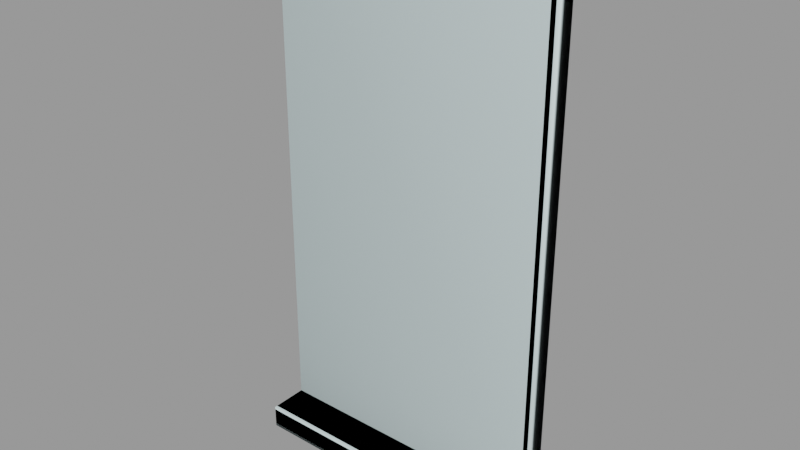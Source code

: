 # Source: window001.blend  (saved by Blender 2.92.15; exported with 4.5.12 LTS)
import bpy
from mathutils import Matrix  # noqa: F401  (used for matrix-valued properties, if any)

bpy.ops.wm.read_factory_settings(use_empty=True)
scene = bpy.context.scene
scene.name = 'window001.qc'

# ---- collections
col_window001 = bpy.data.collections.new('window001'); scene.collection.children.link(col_window001)

# ---- materials (node trees are filled in below, after node groups)
mat_window001 = bpy.data.materials.new('window001')
mat_window001.use_transparent_shadow = False
mat_window001.diffuse_color = (0.4804, 0.8383, 0.5691, 1.0)
mat_phy = bpy.data.materials.new('  phy')
mat_phy.use_transparent_shadow = False
mat_phy.diffuse_color = (0.7219, 0.8796, 0.8941, 1.0)

# ---- material node trees

# ---- meshes
me_window001_reference = bpy.data.meshes.new('window001_reference')
me_window001_reference.from_pydata([(27.0, -4.5, -46.5), (27.0, -6.0, 52.5), (27.0, -6.0, -46.5), (27.0, -4.5, 52.5), (27.0, -12.97, -46.5), (27.0, -13.34, -46.66), (27.0, -13.5, -47.03), (27.0, -13.5, -50.47), (27.0, -13.34, -50.84), (27.0, -12.97, -51.0), (27.0, -4.5, -51.0), (6.75, 0.0, 0.75), (6.0, 0.0, 0.0), (6.0, 1e-06, -21.0), (-6.0, 0.0, 0.0), (-6.75, 0.0, 0.75), (-6.0, 1e-06, -21.0), (-6.75, 2e-06, -44.25), (-6.0, 1e-06, -22.5), (-6.0, 2e-06, -43.5), (6.75, 2e-06, -44.25), (6.0, 2e-06, -43.5), (6.0, 1e-06, -22.5), (24.0, -5.25, 49.5), (24.0, -5.25, -46.5), (-24.0, -5.25, 49.5), (-27.0, -6.0, 52.5), (-24.0, -5.25, -46.5), (-27.0, -6.0, -46.5), (-21.0, -2e-06, 25.5), (-9.0, -2e-06, 46.5), (-21.0, -3e-06, 46.5), (-9.0, -1e-06, 25.5), (6.0, -2e-06, 46.5), (-6.0, -1e-06, 25.5), (6.0, -1e-06, 25.5), (-6.0, -2e-06, 46.5), (9.0, -1e-06, 25.5), (21.0, -1e-06, 46.5), (9.0, -2e-06, 46.5), (21.0, 0.0, 25.5), (21.0, 0.0, 24.0), (9.0, 0.0, 3.0), (21.0, 1e-06, 3.0), (9.0, -1e-06, 24.0), (6.0, -1e-06, 24.0), (-6.0, 0.0, 3.0), (6.0, 0.0, 3.0), (-6.0, -1e-06, 24.0), (-21.0, -1e-06, 3.0), (-9.0, -1e-06, 24.0), (-21.0, -2e-06, 24.0), (-9.0, 0.0, 3.0), (-9.0, 0.0, 0.0), (-21.0, 0.0, -21.0), (-9.0, 1e-06, -21.0), (-21.0, -1e-06, 0.0), (9.0, 1e-06, -21.0), (21.0, 1e-06, 0.0), (9.0, 0.0, 0.0), (21.0, 2e-06, -21.0), (21.0, 2e-06, -22.5), (9.0, 2e-06, -43.5), (21.0, 3e-06, -43.5), (9.0, 1e-06, -22.5), (-9.0, 1e-06, -22.5), (-21.0, 1e-06, -43.5), (-9.0, 2e-06, -43.5), (-21.0, 0.0, -22.5), (21.75, 1e-06, 2.25), (8.25, -0.3, 2.25), (21.75, -0.3, 2.25), (8.25, 0.0, 2.25), (8.25, 0.0, 0.75), (21.75, -0.3, 0.75), (8.25, -0.3, 0.75), (21.75, 1e-06, 0.75), (8.25, 2e-06, -44.25), (21.75, 3e-06, -44.25), (24.0, -4.5, 49.5), (24.0, -4.5, -46.5), (24.0, -1.5, 49.5), (24.0, -1.5, -46.5), (21.75, -1.5, 47.25), (-21.75, -1.5, 47.25), (-24.0, -1.5, 49.5), (-21.75, -1.5, -44.25), (-24.0, -1.5, -46.5), (21.75, -1.5, -44.25), (-24.0, -4.5, -46.5), (-24.0, -4.5, 49.5), (-27.0, -4.5, -46.5), (-27.0, -12.97, -46.5), (-27.0, -4.5, -51.0), (-27.0, -13.34, -46.66), (-27.0, -13.5, -47.03), (-27.0, -13.5, -50.47), (-27.0, -13.34, -50.84), (-27.0, -12.97, -51.0), (-27.0, -4.5, 52.5), (8.25, -2e-06, 47.25), (8.25, -0.3, 47.25), (6.75, -0.3, 0.75), (6.75, -0.3, -44.25), (8.25, -0.3, -44.25), (6.75, -2e-06, 47.25), (6.75, -0.3, 2.25), (6.75, -0.3, 47.25), (6.75, 0.0, 2.25), (-6.75, -0.3, 0.75), (-6.75, -0.3, 2.25), (-8.25, -0.3, 0.75), (-8.25, -0.3, 2.25), (-21.75, -0.3, 0.75), (-21.75, -0.3, 2.25), (-8.25, -0.3, -44.25), (-6.75, -0.3, -44.25), (-8.25, -0.3, 47.25), (-6.75, -0.3, 47.25), (-6.75, -2e-06, 47.25), (-6.75, 0.0, 2.25), (-8.25, 2e-06, -44.25), (-8.25, 0.0, 0.75), (-8.25, -2e-06, 47.25), (-8.25, 0.0, 2.25), (-21.75, -1e-06, 2.25), (-21.75, -3e-06, 47.25), (-21.75, -1e-06, 0.75), (21.75, -1e-06, 47.25), (-21.75, 1e-06, -44.25)], [], [(0, 1, 2), (0, 3, 1), (0, 4, 5), (0, 5, 6), (0, 6, 7), (0, 7, 8), (0, 8, 9), (0, 9, 10), (11, 12, 13), (11, 14, 12), (11, 15, 14), (16, 14, 15), (16, 15, 17), (17, 18, 16), (17, 19, 18), (19, 17, 20), (19, 20, 21), (21, 20, 11), (11, 22, 21), (11, 13, 22), (13, 18, 22), (13, 16, 18), (2, 23, 24), (2, 1, 23), (1, 25, 23), (1, 26, 25), (26, 27, 25), (26, 28, 27), (29, 30, 31), (29, 32, 30), (33, 34, 35), (33, 36, 34), (37, 38, 39), (37, 40, 38), (41, 42, 43), (41, 44, 42), (45, 46, 47), (45, 48, 46), (49, 50, 51), (49, 52, 50), (53, 54, 55), (53, 56, 54), (12, 16, 13), (12, 14, 16), (57, 58, 59), (57, 60, 58), (61, 62, 63), (61, 64, 62), (22, 19, 21), (22, 18, 19), (65, 66, 67), (65, 68, 66), (69, 70, 71), (69, 72, 70), (73, 74, 75), (73, 76, 74), (57, 59, 73), (57, 73, 77), (77, 64, 57), (77, 62, 64), (62, 77, 78), (62, 78, 63), (63, 78, 76), (76, 61, 63), (76, 60, 61), (60, 64, 61), (60, 57, 64), (76, 58, 60), (76, 59, 58), (76, 73, 59), (79, 24, 23), (79, 80, 24), (80, 79, 81), (80, 81, 82), (82, 81, 83), (84, 83, 81), (84, 81, 85), (86, 84, 85), (86, 85, 87), (87, 88, 86), (87, 82, 88), (82, 83, 88), (89, 25, 27), (89, 90, 25), (90, 89, 87), (90, 87, 85), (91, 82, 87), (91, 0, 82), (91, 4, 0), (91, 92, 4), (90, 23, 25), (90, 79, 23), (79, 90, 85), (79, 85, 81), (93, 92, 91), (93, 94, 92), (93, 95, 94), (93, 96, 95), (93, 97, 96), (93, 98, 97), (99, 28, 26), (99, 91, 28), (100, 70, 72), (100, 101, 70), (20, 102, 11), (20, 103, 102), (77, 75, 104), (77, 73, 75), (105, 106, 107), (105, 108, 106), (103, 75, 102), (103, 104, 75), (71, 75, 74), (71, 70, 75), (70, 102, 75), (70, 106, 102), (106, 109, 102), (106, 110, 109), (110, 111, 109), (110, 112, 111), (112, 113, 111), (112, 114, 113), (107, 70, 101), (107, 106, 70), (115, 109, 111), (115, 116, 109), (117, 110, 118), (117, 112, 110), (119, 110, 120), (119, 118, 110), (121, 111, 122), (121, 115, 111), (17, 109, 116), (17, 15, 109), (123, 112, 117), (123, 124, 112), (108, 110, 106), (108, 120, 110), (15, 102, 109), (15, 11, 102), (120, 36, 119), (120, 34, 36), (105, 119, 36), (105, 36, 33), (105, 33, 35), (105, 35, 45), (45, 35, 34), (45, 34, 48), (120, 48, 34), (120, 46, 48), (46, 120, 108), (46, 108, 47), (105, 47, 108), (105, 45, 47), (123, 52, 124), (123, 50, 52), (49, 124, 52), (49, 125, 124), (125, 49, 51), (125, 51, 29), (50, 29, 51), (50, 32, 29), (123, 32, 50), (123, 30, 32), (123, 31, 30), (123, 126, 31), (125, 31, 126), (125, 29, 31), (127, 111, 113), (127, 122, 111), (124, 114, 112), (124, 125, 114), (4, 94, 5), (4, 92, 94), (98, 8, 97), (98, 9, 8), (7, 95, 96), (7, 6, 95), (93, 9, 98), (93, 10, 9), (7, 97, 8), (7, 96, 97), (95, 5, 94), (95, 6, 5), (83, 126, 128), (83, 84, 126), (84, 129, 126), (84, 86, 129), (86, 78, 129), (86, 88, 78), (128, 88, 83), (128, 78, 88), (3, 26, 1), (3, 99, 26), (41, 37, 44), (41, 40, 37), (128, 40, 41), (128, 38, 40), (128, 39, 38), (128, 100, 39), (72, 39, 100), (72, 37, 39), (72, 44, 37), (72, 42, 44), (42, 72, 69), (42, 69, 43), (128, 43, 69), (128, 41, 43), (55, 54, 68), (55, 68, 65), (122, 55, 65), (122, 65, 67), (67, 121, 122), (66, 121, 67), (66, 129, 121), (129, 66, 68), (129, 68, 54), (54, 127, 129), (54, 56, 127), (122, 127, 56), (122, 56, 53), (122, 53, 55)])
me_window001_reference.polygons.foreach_set('use_smooth', [True] * 222)
_k = set([(0, 4), (0, 9), (1, 2), (1, 3), (1, 26), (2, 23), (4, 5), (4, 92), (5, 6), (5, 94), (6, 7), (6, 95), (7, 8), (7, 96), (8, 9), (8, 97), (9, 10), (9, 98), (11, 15), (11, 20), (11, 102), (15, 17), (15, 109), (17, 109), (19, 20), (23, 24), (23, 25), (23, 79), (24, 79), (25, 27), (25, 90), (26, 27), (26, 28), (26, 99), (28, 99), (31, 125), (36, 119), (39, 100), (63, 76), (66, 121), (69, 70), (69, 72), (70, 71), (70, 72), (70, 101), (70, 107), (71, 75), (72, 100), (73, 74), (73, 75), (73, 76), (73, 77), (74, 75), (75, 77), (75, 104), (78, 88), (79, 81), (81, 82), (81, 85), (82, 87), (82, 91), (83, 84), (83, 88), (83, 128), (84, 86), (84, 126), (85, 87), (85, 90), (86, 88), (86, 129), (87, 90), (91, 92), (92, 93), (92, 94), (93, 98), (94, 95), (95, 96), (96, 97), (97, 98), (102, 103), (102, 109), (105, 106), (105, 108), (106, 107), (106, 108), (106, 110), (108, 120), (109, 116), (110, 117), (110, 118), (110, 120), (111, 113), (111, 115), (111, 122), (111, 127), (112, 113), (112, 114), (112, 117), (112, 123), (112, 124), (114, 124), (119, 120), (121, 122), (122, 127), (123, 124), (124, 125)])
me_window001_reference.attributes.new('sharp_edge', 'BOOLEAN', 'EDGE').data.foreach_set('value', [ (min(e.vertices), max(e.vertices)) in _k for e in me_window001_reference.edges])
_uv = me_window001_reference.uv_layers.new(name='UVMap')
_uv.uv.foreach_set('vector', [0.5675, 0.3493, 0.5577, 0.9962, 0.5577, 0.3493, 0.5675, 0.3493, 0.5675, 0.9962, 0.5577, 0.9962, 0.5675, 0.3493, 0.5121, 0.3493, 0.5097, 0.3483, 0.5675, 0.3493, 0.5097, 0.3483, 0.5087, 0.3459, 0.5675, 0.3493, 0.5087, 0.3459, 0.5087, 0.3234, 0.5675, 0.3493, 0.5087, 0.3234, 0.5097, 0.321, 0.5675, 0.3493, 0.5097, 0.321, 0.5121, 0.3199, 0.5675, 0.3493, 0.5121, 0.3199, 0.5675, 0.3199, 0.8639, 0.6573, 0.859, 0.6524, 0.859, 0.515, 0.8639, 0.6573, 0.7804, 0.6524, 0.859, 0.6524, 0.8639, 0.6573, 0.7755, 0.6573, 0.7804, 0.6524, 0.7804, 0.515, 0.7804, 0.6524, 0.7755, 0.6573, 0.7804, 0.515, 0.7755, 0.6573, 0.7755, 0.3628, 0.7755, 0.3628, 0.7804, 0.5051, 0.7804, 0.515, 0.7755, 0.3628, 0.7804, 0.3677, 0.7804, 0.5051, 0.7804, 0.3677, 0.7755, 0.3628, 0.8639, 0.3628, 0.7804, 0.3677, 0.8639, 0.3628, 0.859, 0.3677, 0.859, 0.3677, 0.8639, 0.3628, 0.8639, 0.6573, 0.8639, 0.6573, 0.859, 0.5051, 0.859, 0.3677, 0.8639, 0.6573, 0.859, 0.515, 0.859, 0.5051, 0.859, 0.515, 0.7804, 0.5051, 0.859, 0.5051, 0.859, 0.515, 0.7804, 0.515, 0.7804, 0.5051, 0.9965, 0.3482, 0.9768, 0.9766, 0.9768, 0.3482, 0.9965, 0.3482, 0.9965, 0.9962, 0.9768, 0.9766, 0.9965, 0.9962, 0.6626, 0.9766, 0.9768, 0.9766, 0.9965, 0.9962, 0.643, 0.9962, 0.6626, 0.9766, 0.643, 0.9962, 0.6626, 0.3482, 0.6626, 0.9766, 0.643, 0.9962, 0.643, 0.3482, 0.6626, 0.3482, 0.09647, 0.8194, 0.175, 0.9568, 0.09647, 0.9568, 0.09647, 0.8194, 0.175, 0.8194, 0.175, 0.9568, 0.2732, 0.9568, 0.1947, 0.8194, 0.2732, 0.8194, 0.2732, 0.9568, 0.1947, 0.9568, 0.1947, 0.8194, 0.2929, 0.8194, 0.3714, 0.9568, 0.2929, 0.9568, 0.2929, 0.8194, 0.3714, 0.8194, 0.3714, 0.9568, 0.3714, 0.8095, 0.2929, 0.6721, 0.3714, 0.6721, 0.3714, 0.8095, 0.2929, 0.8095, 0.2929, 0.6721, 0.2732, 0.8095, 0.1947, 0.6721, 0.2732, 0.6721, 0.2732, 0.8095, 0.1947, 0.8095, 0.1947, 0.6721, 0.09647, 0.6721, 0.175, 0.8095, 0.09647, 0.8095, 0.09647, 0.6721, 0.175, 0.6721, 0.175, 0.8095, 0.175, 0.6524, 0.09647, 0.515, 0.175, 0.515, 0.175, 0.6524, 0.09647, 0.6524, 0.09647, 0.515, 0.2732, 0.6524, 0.1947, 0.515, 0.2732, 0.515, 0.2732, 0.6524, 0.1947, 0.6524, 0.1947, 0.515, 0.2929, 0.515, 0.3714, 0.6524, 0.2929, 0.6524, 0.2929, 0.515, 0.3714, 0.515, 0.3714, 0.6524, 0.3714, 0.5051, 0.2929, 0.3677, 0.3714, 0.3677, 0.3714, 0.5051, 0.2929, 0.5051, 0.2929, 0.3677, 0.2732, 0.5051, 0.1947, 0.3677, 0.2732, 0.3677, 0.2732, 0.5051, 0.1947, 0.5051, 0.1947, 0.3677, 0.175, 0.5051, 0.09647, 0.3677, 0.175, 0.3677, 0.175, 0.5051, 0.09647, 0.5051, 0.09647, 0.3677, 0.9966, 0.1071, 0.8869, 0.1047, 0.9966, 0.1047, 0.9966, 0.1071, 0.8869, 0.1071, 0.8869, 0.1047, 0.8869, 0.1088, 0.9966, 0.1113, 0.8869, 0.1113, 0.8869, 0.1088, 0.9966, 0.1088, 0.9966, 0.1113, 0.8786, 0.515, 0.8786, 0.6524, 0.8737, 0.6573, 0.8786, 0.515, 0.8737, 0.6573, 0.8737, 0.3628, 0.8737, 0.3628, 0.8786, 0.5051, 0.8786, 0.515, 0.8737, 0.3628, 0.8786, 0.3677, 0.8786, 0.5051, 0.8786, 0.3677, 0.8737, 0.3628, 0.9621, 0.3628, 0.8786, 0.3677, 0.9621, 0.3628, 0.9572, 0.3677, 0.9572, 0.3677, 0.9621, 0.3628, 0.9621, 0.6573, 0.9621, 0.6573, 0.9572, 0.5051, 0.9572, 0.3677, 0.9621, 0.6573, 0.9572, 0.515, 0.9572, 0.5051, 0.9572, 0.515, 0.8786, 0.5051, 0.9572, 0.5051, 0.9572, 0.515, 0.8786, 0.515, 0.8786, 0.5051, 0.9621, 0.6573, 0.9572, 0.6524, 0.9572, 0.515, 0.9621, 0.6573, 0.8786, 0.6524, 0.9572, 0.6524, 0.9621, 0.6573, 0.8737, 0.6573, 0.8786, 0.6524, 0.5493, 0.9636, 0.5541, 0.3526, 0.5541, 0.9636, 0.5493, 0.9636, 0.5493, 0.3526, 0.5541, 0.3526, 0.5493, 0.3526, 0.5493, 0.9636, 0.5302, 0.9636, 0.5493, 0.3526, 0.5302, 0.9636, 0.5302, 0.3526, 0.9768, 0.3481, 0.9768, 0.9765, 0.9621, 0.9618, 0.6773, 0.9618, 0.9621, 0.9618, 0.9768, 0.9765, 0.6773, 0.9618, 0.9768, 0.9765, 0.6626, 0.9765, 0.6773, 0.3628, 0.6773, 0.9618, 0.6626, 0.9765, 0.6773, 0.3628, 0.6626, 0.9765, 0.6626, 0.3481, 0.6626, 0.3481, 0.9621, 0.3628, 0.6773, 0.3628, 0.6626, 0.3481, 0.9768, 0.3481, 0.9621, 0.3628, 0.9768, 0.3481, 0.9621, 0.9618, 0.9621, 0.3628, 0.488, 0.3526, 0.4832, 0.9636, 0.4832, 0.3526, 0.488, 0.3526, 0.488, 0.9636, 0.4832, 0.9636, 0.488, 0.9636, 0.488, 0.3526, 0.5071, 0.3526, 0.488, 0.9636, 0.5071, 0.3526, 0.5071, 0.9636, 0.6429, 0.2129, 0.977, 0.2325, 0.6626, 0.2325, 0.6429, 0.2129, 0.9966, 0.2129, 0.977, 0.2325, 0.6429, 0.2129, 0.9966, 0.1574, 0.9966, 0.2129, 0.6429, 0.2129, 0.6429, 0.1574, 0.9966, 0.1574, 0.6429, 0.1467, 0.9966, 0.1522, 0.6429, 0.1522, 0.6429, 0.1467, 0.9966, 0.1467, 0.9966, 0.1522, 0.9966, 0.1467, 0.6429, 0.1467, 0.6429, 0.1246, 0.9966, 0.1467, 0.6429, 0.1246, 0.9966, 0.1246, 0.5761, 0.3199, 0.6314, 0.3493, 0.5761, 0.3493, 0.5761, 0.3199, 0.6339, 0.3483, 0.6314, 0.3493, 0.5761, 0.3199, 0.6349, 0.3459, 0.6339, 0.3483, 0.5761, 0.3199, 0.6349, 0.3234, 0.6349, 0.3459, 0.5761, 0.3199, 0.6339, 0.321, 0.6349, 0.3234, 0.5761, 0.3199, 0.6314, 0.3199, 0.6339, 0.321, 0.5761, 0.9962, 0.5859, 0.3493, 0.5859, 0.9962, 0.5761, 0.9962, 0.5761, 0.3493, 0.5859, 0.3493, 0.6269, 0.9659, 0.6249, 0.6636, 0.6269, 0.6636, 0.6269, 0.9659, 0.6249, 0.9659, 0.6249, 0.6636, 0.6282, 0.3512, 0.6302, 0.6535, 0.6282, 0.6535, 0.6282, 0.3512, 0.6302, 0.3512, 0.6302, 0.6535, 0.6269, 0.3512, 0.6249, 0.6535, 0.6249, 0.3512, 0.6269, 0.3512, 0.6269, 0.6535, 0.6249, 0.6535, 0.6282, 0.9659, 0.6302, 0.6636, 0.6302, 0.9659, 0.6282, 0.9659, 0.6282, 0.6636, 0.6302, 0.6636, 0.8639, 0.3628, 0.8737, 0.6573, 0.8639, 0.6573, 0.8639, 0.3628, 0.8737, 0.3628, 0.8737, 0.6573, 0.9621, 0.6672, 0.8737, 0.6573, 0.9621, 0.6573, 0.9621, 0.6672, 0.8737, 0.6672, 0.8737, 0.6573, 0.8737, 0.6672, 0.8639, 0.6573, 0.8737, 0.6573, 0.8737, 0.6672, 0.8639, 0.6672, 0.8639, 0.6573, 0.8639, 0.6672, 0.7755, 0.6573, 0.8639, 0.6573, 0.8639, 0.6672, 0.7755, 0.6672, 0.7755, 0.6573, 0.7755, 0.6672, 0.7657, 0.6573, 0.7755, 0.6573, 0.7755, 0.6672, 0.7657, 0.6672, 0.7657, 0.6573, 0.7657, 0.6672, 0.6773, 0.6573, 0.7657, 0.6573, 0.7657, 0.6672, 0.6773, 0.6672, 0.6773, 0.6573, 0.8639, 0.9617, 0.8737, 0.6672, 0.8737, 0.9617, 0.8639, 0.9617, 0.8639, 0.6672, 0.8737, 0.6672, 0.7657, 0.3628, 0.7755, 0.6573, 0.7657, 0.6573, 0.7657, 0.3628, 0.7755, 0.3628, 0.7755, 0.6573, 0.7657, 0.9617, 0.7755, 0.6672, 0.7755, 0.9617, 0.7657, 0.9617, 0.7657, 0.6672, 0.7755, 0.6672, 0.6332, 0.9659, 0.6312, 0.6636, 0.6332, 0.6636, 0.6332, 0.9659, 0.6312, 0.9659, 0.6312, 0.6636, 0.6345, 0.3512, 0.6365, 0.6535, 0.6345, 0.6535, 0.6345, 0.3512, 0.6365, 0.3512, 0.6365, 0.6535, 0.6332, 0.3512, 0.6312, 0.6535, 0.6312, 0.3512, 0.6332, 0.3512, 0.6332, 0.6535, 0.6312, 0.6535, 0.6345, 0.9659, 0.6365, 0.6636, 0.6365, 0.9659, 0.6345, 0.9659, 0.6345, 0.6636, 0.6365, 0.6636, 0.8747, 0.1071, 0.7649, 0.1047, 0.8747, 0.1047, 0.8747, 0.1071, 0.7649, 0.1071, 0.7649, 0.1047, 0.7649, 0.1088, 0.8747, 0.1113, 0.7649, 0.1113, 0.7649, 0.1088, 0.8747, 0.1088, 0.8747, 0.1113, 0.7755, 0.6672, 0.7804, 0.9568, 0.7755, 0.9617, 0.7755, 0.6672, 0.7804, 0.8194, 0.7804, 0.9568, 0.8639, 0.9617, 0.7755, 0.9617, 0.7804, 0.9568, 0.8639, 0.9617, 0.7804, 0.9568, 0.859, 0.9568, 0.8639, 0.9617, 0.859, 0.9568, 0.859, 0.8194, 0.8639, 0.9617, 0.859, 0.8194, 0.859, 0.8095, 0.859, 0.8095, 0.859, 0.8194, 0.7804, 0.8194, 0.859, 0.8095, 0.7804, 0.8194, 0.7804, 0.8095, 0.7755, 0.6672, 0.7804, 0.8095, 0.7804, 0.8194, 0.7755, 0.6672, 0.7804, 0.6721, 0.7804, 0.8095, 0.7804, 0.6721, 0.7755, 0.6672, 0.8639, 0.6672, 0.7804, 0.6721, 0.8639, 0.6672, 0.859, 0.6721, 0.8639, 0.9617, 0.859, 0.6721, 0.8639, 0.6672, 0.8639, 0.9617, 0.859, 0.8095, 0.859, 0.6721, 0.7657, 0.9617, 0.7608, 0.6721, 0.7657, 0.6672, 0.7657, 0.9617, 0.7608, 0.8095, 0.7608, 0.6721, 0.6823, 0.6721, 0.7657, 0.6672, 0.7608, 0.6721, 0.6823, 0.6721, 0.6773, 0.6672, 0.7657, 0.6672, 0.6773, 0.6672, 0.6823, 0.6721, 0.6823, 0.8095, 0.6773, 0.6672, 0.6823, 0.8095, 0.6823, 0.8194, 0.7608, 0.8095, 0.6823, 0.8194, 0.6823, 0.8095, 0.7608, 0.8095, 0.7608, 0.8194, 0.6823, 0.8194, 0.7657, 0.9617, 0.7608, 0.8194, 0.7608, 0.8095, 0.7657, 0.9617, 0.7608, 0.9568, 0.7608, 0.8194, 0.7657, 0.9617, 0.6823, 0.9568, 0.7608, 0.9568, 0.7657, 0.9617, 0.6773, 0.9617, 0.6823, 0.9568, 0.6773, 0.6672, 0.6823, 0.9568, 0.6773, 0.9617, 0.6773, 0.6672, 0.6823, 0.8194, 0.6823, 0.9568, 0.6429, 0.1088, 0.7527, 0.1113, 0.6429, 0.1113, 0.6429, 0.1088, 0.7527, 0.1088, 0.7527, 0.1113, 0.7527, 0.1071, 0.6429, 0.1047, 0.7527, 0.1047, 0.7527, 0.1071, 0.6429, 0.1071, 0.6429, 0.1047, 0.9966, 0.1574, 0.6429, 0.155, 0.9966, 0.155, 0.9966, 0.1574, 0.6429, 0.1574, 0.6429, 0.155, 0.6429, 0.2472, 0.9966, 0.2448, 0.6429, 0.2448, 0.6429, 0.2472, 0.9966, 0.2472, 0.9966, 0.2448, 0.9965, 0.3224, 0.643, 0.3449, 0.643, 0.3224, 0.9965, 0.3224, 0.9965, 0.3449, 0.643, 0.3449, 0.6429, 0.3027, 0.9966, 0.2472, 0.6429, 0.2472, 0.6429, 0.3027, 0.9966, 0.3027, 0.9966, 0.2472, 0.9965, 0.3224, 0.643, 0.3199, 0.9965, 0.3199, 0.9965, 0.3224, 0.643, 0.3224, 0.643, 0.3199, 0.643, 0.3449, 0.9965, 0.3473, 0.643, 0.3473, 0.643, 0.3449, 0.9965, 0.3449, 0.9965, 0.3473, 0.98, 0.1246, 0.6595, 0.1136, 0.98, 0.1136, 0.98, 0.1246, 0.6595, 0.1246, 0.6595, 0.1136, 0.5071, 0.9493, 0.5166, 0.3669, 0.5166, 0.9493, 0.5071, 0.9493, 0.5071, 0.3669, 0.5166, 0.3669, 0.6773, 0.2325, 0.9622, 0.2424, 0.6773, 0.2424, 0.6773, 0.2325, 0.9622, 0.2325, 0.9622, 0.2424, 0.5207, 0.9493, 0.5302, 0.3669, 0.5302, 0.9493, 0.5207, 0.9493, 0.5207, 0.3669, 0.5302, 0.3669, 0.9966, 0.3165, 0.6429, 0.3067, 0.9966, 0.3067, 0.9966, 0.3165, 0.6429, 0.3165, 0.6429, 0.3067, 0.9572, 0.8095, 0.8786, 0.8194, 0.8786, 0.8095, 0.9572, 0.8095, 0.9572, 0.8194, 0.8786, 0.8194, 0.9621, 0.9617, 0.9572, 0.8194, 0.9572, 0.8095, 0.9621, 0.9617, 0.9572, 0.9568, 0.9572, 0.8194, 0.9621, 0.9617, 0.8786, 0.9568, 0.9572, 0.9568, 0.9621, 0.9617, 0.8737, 0.9617, 0.8786, 0.9568, 0.8737, 0.6672, 0.8786, 0.9568, 0.8737, 0.9617, 0.8737, 0.6672, 0.8786, 0.8194, 0.8786, 0.9568, 0.8737, 0.6672, 0.8786, 0.8095, 0.8786, 0.8194, 0.8737, 0.6672, 0.8786, 0.6721, 0.8786, 0.8095, 0.8786, 0.6721, 0.8737, 0.6672, 0.9621, 0.6672, 0.8786, 0.6721, 0.9621, 0.6672, 0.9572, 0.6721, 0.9621, 0.9617, 0.9572, 0.6721, 0.9621, 0.6672, 0.9621, 0.9617, 0.9572, 0.8095, 0.9572, 0.6721, 0.7608, 0.515, 0.6823, 0.515, 0.6823, 0.5051, 0.7608, 0.515, 0.6823, 0.5051, 0.7608, 0.5051, 0.7657, 0.6573, 0.7608, 0.515, 0.7608, 0.5051, 0.7657, 0.6573, 0.7608, 0.5051, 0.7608, 0.3677, 0.7608, 0.3677, 0.7657, 0.3628, 0.7657, 0.6573, 0.6823, 0.3677, 0.7657, 0.3628, 0.7608, 0.3677, 0.6823, 0.3677, 0.6773, 0.3628, 0.7657, 0.3628, 0.6773, 0.3628, 0.6823, 0.3677, 0.6823, 0.5051, 0.6773, 0.3628, 0.6823, 0.5051, 0.6823, 0.515, 0.6823, 0.515, 0.6773, 0.6573, 0.6773, 0.3628, 0.6823, 0.515, 0.6823, 0.6524, 0.6773, 0.6573, 0.7657, 0.6573, 0.6773, 0.6573, 0.6823, 0.6524, 0.7657, 0.6573, 0.6823, 0.6524, 0.7608, 0.6524, 0.7657, 0.6573, 0.7608, 0.6524, 0.7608, 0.515])
_uv.active_render = True
_uv = me_window001_reference.uv_layers.new(name='lightmap')
_uv.uv.foreach_set('vector', [0.5637, 0.8756, 0.3785, 0.8956, 0.5637, 0.8956, 0.1902, 0.9415, 0.3755, 0.9415, 0.3755, 0.9215, 0.9049, 0.7376, 0.9049, 0.8266, 0.8961, 0.8266, 0.802, 0.7921, 0.8931, 0.7921, 0.8931, 0.7836, 0.799, 0.7836, 0.799, 0.8726, 0.7549, 0.8726, 0.802, 0.8036, 0.8931, 0.8036, 0.8931, 0.7951, 0.9166, 0.7376, 0.9079, 0.8266, 0.9166, 0.8266, 0.8461, 0.7376, 0.7549, 0.7806, 0.8461, 0.7806, 0.9902, 0.7346, 0.999, 0.7346, 0.999, 0.5537, 0.1872, 0.956, 0.002002, 0.9645, 0.1872, 0.9645, 0.9637, 0.5537, 0.9549, 0.7346, 0.9637, 0.7346, 0.3785, 0.9645, 0.5637, 0.9645, 0.5637, 0.956, 0.1872, 0.5507, 0.002002, 0.5507, 0.1872, 0.3698, 0.8696, 0.5537, 0.8696, 0.7346, 0.8491, 0.7346, 0.7519, 0.956, 0.7519, 0.9645, 0.5667, 0.9645, 0.7519, 0.953, 0.7519, 0.9445, 0.5667, 0.953, 0.9637, 0.3698, 0.9549, 0.5507, 0.9637, 0.5507, 0.999, 0.5507, 0.9902, 0.5507, 0.999, 0.3698, 0.7519, 0.002002, 0.7519, 0.1829, 0.5667, 0.1829, 0.5667, 0.8726, 0.7519, 0.8726, 0.7519, 0.8526, 0.9196, 0.5507, 0.9402, 0.3698, 0.9402, 0.5507, 0.002002, 0.9415, 0.1872, 0.9415, 0.1872, 0.9215, 0.1892, 0.9405, 0.3745, 0.9205, 0.1892, 0.9205, 0.799, 0.3698, 0.7549, 0.5507, 0.799, 0.5507, 0.7519, 0.7836, 0.5667, 0.8266, 0.7519, 0.8266, 0.799, 0.5537, 0.7549, 0.7346, 0.799, 0.7346, 0.798, 0.3688, 0.7539, 0.5497, 0.7539, 0.3688, 0.5627, 0.8746, 0.3775, 0.8746, 0.3775, 0.8945, 0.5637, 0.5537, 0.3785, 0.7346, 0.5637, 0.7346, 0.1902, 0.1829, 0.3755, 0.1829, 0.3755, 0.002002, 0.3785, 0.8266, 0.5637, 0.7376, 0.5637, 0.8266, 0.7549, 0.3668, 0.8461, 0.3668, 0.8461, 0.1859, 0.7519, 0.1859, 0.5667, 0.3668, 0.7519, 0.3668, 0.5667, 0.7346, 0.7519, 0.7346, 0.7519, 0.5537, 0.1872, 0.5537, 0.002002, 0.7346, 0.1872, 0.7346, 0.3785, 0.5507, 0.5637, 0.5507, 0.5637, 0.3698, 0.5637, 0.002002, 0.3785, 0.1829, 0.5637, 0.1829, 0.1902, 0.7346, 0.3755, 0.7346, 0.3755, 0.5537, 0.5637, 0.1859, 0.3785, 0.3668, 0.5637, 0.3668, 0.1902, 0.3668, 0.3755, 0.3668, 0.3755, 0.1859, 0.1892, 0.3658, 0.3745, 0.1849, 0.1892, 0.1849, 0.5627, 0.1849, 0.3775, 0.1849, 0.3775, 0.3658, 0.3755, 0.3698, 0.1902, 0.5507, 0.3755, 0.5507, 0.3745, 0.3688, 0.1892, 0.3688, 0.1892, 0.5497, 0.3775, 0.5497, 0.5627, 0.3688, 0.3775, 0.3688, 0.1862, 0.5527, 0.001001, 0.5527, 0.001001, 0.7336, 0.5657, 0.7336, 0.7509, 0.5527, 0.5657, 0.5527, 0.7509, 0.1849, 0.5657, 0.1849, 0.5657, 0.3658, 0.1892, 0.7336, 0.3745, 0.5527, 0.1892, 0.5527, 0.5627, 0.001001, 0.3775, 0.001001, 0.3775, 0.1819, 0.1892, 0.1819, 0.3745, 0.001001, 0.1892, 0.001001, 0.5627, 0.5527, 0.3775, 0.5527, 0.3775, 0.7336, 0.9785, 0.7346, 0.9872, 0.5537, 0.9872, 0.7346, 0.9775, 0.7336, 0.9775, 0.5527, 0.9862, 0.5527, 0.5637, 0.9675, 0.3785, 0.976, 0.5637, 0.976, 0.9755, 0.5537, 0.9755, 0.7346, 0.9667, 0.7346, 0.7549, 0.9875, 0.9402, 0.9875, 0.9402, 0.979, 0.1872, 0.1829, 0.002002, 0.1829, 0.1872, 0.002002, 0.9166, 0.3698, 0.9166, 0.5507, 0.8961, 0.5507, 0.9785, 0.5507, 0.9872, 0.5507, 0.9872, 0.3698, 0.9637, 0.9185, 0.9549, 0.9185, 0.9637, 0.7376, 0.7549, 0.953, 0.9402, 0.9445, 0.9402, 0.953, 0.999, 0.3668, 0.9902, 0.3668, 0.999, 0.1859, 0.7519, 0.3698, 0.7519, 0.5507, 0.5667, 0.5507, 0.7549, 0.8956, 0.9402, 0.8956, 0.9402, 0.8756, 0.8961, 0.1829, 0.9166, 0.002002, 0.9166, 0.1829, 0.1902, 0.9185, 0.3755, 0.9185, 0.3755, 0.8986, 0.9667, 0.3668, 0.9755, 0.3668, 0.9755, 0.1859, 0.9402, 0.956, 0.7549, 0.9645, 0.9402, 0.9645, 0.9755, 0.3698, 0.9667, 0.5507, 0.9755, 0.5507, 0.5637, 0.979, 0.3785, 0.9875, 0.5637, 0.9875, 0.5627, 0.978, 0.3775, 0.978, 0.3775, 0.9865, 0.8461, 0.3698, 0.8461, 0.5507, 0.802, 0.5507, 0.8451, 0.3688, 0.801, 0.5497, 0.801, 0.3688, 0.5667, 0.7806, 0.7519, 0.7376, 0.7519, 0.7806, 0.3785, 0.9415, 0.5637, 0.9415, 0.5637, 0.9215, 0.5637, 0.8726, 0.3785, 0.8726, 0.5637, 0.8296, 0.8931, 0.002002, 0.8931, 0.1829, 0.8491, 0.1829, 0.5657, 0.7366, 0.7509, 0.7366, 0.5657, 0.7796, 0.8451, 0.1849, 0.7539, 0.3658, 0.7539, 0.1849, 0.5627, 0.8286, 0.3775, 0.8716, 0.3775, 0.8286, 0.8921, 0.001001, 0.8481, 0.1819, 0.8481, 0.001001, 0.9402, 0.9675, 0.7549, 0.976, 0.9402, 0.976, 0.9392, 0.9665, 0.7539, 0.9665, 0.7539, 0.975, 0.8461, 0.5537, 0.8461, 0.7346, 0.802, 0.7346, 0.8451, 0.5527, 0.801, 0.7336, 0.801, 0.5527, 0.5657, 0.8256, 0.7509, 0.7826, 0.5657, 0.7826, 0.7539, 0.7336, 0.798, 0.5527, 0.7539, 0.5527, 0.1902, 0.8266, 0.3755, 0.7376, 0.3755, 0.8266, 0.7549, 0.1829, 0.8461, 0.1829, 0.8461, 0.002002, 0.3755, 0.9675, 0.1902, 0.976, 0.3755, 0.976, 0.3745, 0.9665, 0.1892, 0.9665, 0.1892, 0.975, 0.8931, 0.1859, 0.8931, 0.3668, 0.8491, 0.3668, 0.8921, 0.1849, 0.8481, 0.3658, 0.8481, 0.1849, 0.7539, 0.7796, 0.8451, 0.7366, 0.7539, 0.7366, 0.9069, 0.8256, 0.9156, 0.7366, 0.9069, 0.7366, 0.8921, 0.7941, 0.801, 0.7941, 0.801, 0.8026, 0.7539, 0.8716, 0.7539, 0.7826, 0.798, 0.7826, 0.8921, 0.7826, 0.801, 0.7826, 0.801, 0.7911, 0.8951, 0.8256, 0.8951, 0.7366, 0.9039, 0.7366, 0.7519, 0.8986, 0.5667, 0.9185, 0.7519, 0.9185, 0.7509, 0.8976, 0.5657, 0.8976, 0.5657, 0.9175, 0.9519, 0.1859, 0.9432, 0.3668, 0.9519, 0.3668, 0.9402, 0.9215, 0.9402, 0.93, 0.7549, 0.93, 0.9519, 0.3698, 0.9432, 0.5507, 0.9519, 0.5507, 0.9402, 0.933, 0.9402, 0.9415, 0.7549, 0.9415, 0.9432, 0.7346, 0.9519, 0.5537, 0.9519, 0.7346, 0.002002, 0.953, 0.1872, 0.953, 0.1872, 0.9445, 0.9432, 0.9185, 0.9519, 0.7376, 0.9519, 0.9185, 0.1902, 0.953, 0.3755, 0.953, 0.3755, 0.9445, 0.9755, 0.002002, 0.9667, 0.1829, 0.9755, 0.1829, 0.9432, 0.1829, 0.9637, 0.1829, 0.9637, 0.002002, 0.9196, 0.1829, 0.9402, 0.002002, 0.9402, 0.1829, 0.9186, 0.1819, 0.9186, 0.001001, 0.9392, 0.001001, 0.8225, 0.8066, 0.802, 0.8266, 0.8225, 0.8266, 0.8255, 0.8266, 0.8461, 0.8266, 0.8461, 0.8066, 0.9402, 0.8986, 0.7549, 0.9185, 0.9402, 0.9185, 0.9392, 0.8976, 0.7539, 0.8976, 0.7539, 0.9175, 0.8245, 0.8256, 0.8451, 0.8056, 0.8245, 0.8056, 0.8215, 0.8056, 0.801, 0.8056, 0.801, 0.8256, 0.9196, 0.3668, 0.9402, 0.1859, 0.9402, 0.3668, 0.9186, 0.3658, 0.9186, 0.1849, 0.9392, 0.1849, 0.7519, 0.9215, 0.5667, 0.9415, 0.7519, 0.9415, 0.9402, 0.5537, 0.9402, 0.7346, 0.9196, 0.7346, 0.5627, 0.9205, 0.3775, 0.9405, 0.3775, 0.9205, 0.9392, 0.5527, 0.9186, 0.5527, 0.9186, 0.7336, 0.5657, 0.9405, 0.7509, 0.9205, 0.5657, 0.9205, 0.9422, 0.1819, 0.9422, 0.001001, 0.9627, 0.001001, 0.3745, 0.9435, 0.1892, 0.952, 0.1892, 0.9435, 0.9509, 0.7366, 0.9422, 0.7366, 0.9422, 0.9175, 0.1862, 0.9435, 0.001001, 0.952, 0.001001, 0.9435, 0.9509, 0.5527, 0.9422, 0.5527, 0.9422, 0.7336, 0.7539, 0.9405, 0.9392, 0.932, 0.7539, 0.932, 0.9422, 0.5497, 0.9422, 0.3688, 0.9509, 0.3688, 0.7539, 0.929, 0.9392, 0.9205, 0.7539, 0.9205, 0.9422, 0.3658, 0.9422, 0.1849, 0.9509, 0.1849, 0.9549, 0.3668, 0.9637, 0.1859, 0.9637, 0.3668, 0.3785, 0.953, 0.5637, 0.953, 0.5637, 0.9445, 0.3775, 0.952, 0.5627, 0.9435, 0.3775, 0.9435, 0.9539, 0.3658, 0.9539, 0.1849, 0.9627, 0.1849, 0.5667, 0.9875, 0.7519, 0.9875, 0.7519, 0.979, 0.1872, 0.7376, 0.1872, 0.9185, 0.002002, 0.9185, 0.7509, 0.9435, 0.5657, 0.952, 0.5657, 0.9435, 0.9627, 0.3688, 0.9539, 0.5497, 0.9539, 0.3688, 0.3755, 0.956, 0.3755, 0.9645, 0.1902, 0.9645, 0.3785, 0.9185, 0.5637, 0.9185, 0.5637, 0.8986, 0.001001, 0.9405, 0.001001, 0.9205, 0.1862, 0.9205, 0.9186, 0.5497, 0.9392, 0.3688, 0.9186, 0.3688, 0.9166, 0.5537, 0.9166, 0.7346, 0.8961, 0.7346, 0.3775, 0.8256, 0.3775, 0.7366, 0.5627, 0.7366, 0.9539, 0.5527, 0.9627, 0.5527, 0.9539, 0.7336, 0.1862, 0.955, 0.001001, 0.9635, 0.001001, 0.955, 0.002002, 0.976, 0.1872, 0.976, 0.1872, 0.9675, 0.1872, 0.1859, 0.1872, 0.3668, 0.002002, 0.3668, 0.9657, 0.1819, 0.9657, 0.001001, 0.9745, 0.001001, 0.001001, 0.1819, 0.001001, 0.001001, 0.1862, 0.001001, 0.002002, 0.999, 0.1872, 0.9905, 0.1872, 0.999, 0.999, 0.1829, 0.9902, 0.1829, 0.999, 0.002002, 0.1892, 0.9635, 0.1892, 0.955, 0.3745, 0.955, 0.8951, 0.7336, 0.8951, 0.5527, 0.9156, 0.5527, 0.8931, 0.5537, 0.8726, 0.7346, 0.8931, 0.7346, 0.7519, 0.8756, 0.7519, 0.8956, 0.5667, 0.8956, 0.5627, 0.8976, 0.3775, 0.8976, 0.3775, 0.9175, 0.9745, 0.1849, 0.9657, 0.1849, 0.9657, 0.3658, 0.3755, 0.979, 0.1902, 0.9875, 0.3755, 0.9875, 0.9872, 0.7376, 0.9785, 0.9185, 0.9872, 0.9185, 0.1862, 0.9665, 0.001001, 0.9665, 0.001001, 0.975, 0.001001, 0.3658, 0.001001, 0.1849, 0.1862, 0.1849, 0.9745, 0.5527, 0.9657, 0.7336, 0.9657, 0.5527, 0.5627, 0.9665, 0.3775, 0.9665, 0.3775, 0.975, 0.9667, 0.9185, 0.9755, 0.7376, 0.9755, 0.9185, 0.9657, 0.9175, 0.9657, 0.7366, 0.9745, 0.7366, 0.9785, 0.1829, 0.9872, 0.002002, 0.9872, 0.1829, 0.5667, 0.976, 0.7519, 0.976, 0.7519, 0.9675, 0.5657, 0.975, 0.7509, 0.9665, 0.5657, 0.9665, 0.9775, 0.1819, 0.9775, 0.001001, 0.9862, 0.001001, 0.1902, 0.8726, 0.3755, 0.8296, 0.3755, 0.8726, 0.1892, 0.8716, 0.1892, 0.8286, 0.3745, 0.8286, 0.8451, 0.001001, 0.7539, 0.1819, 0.7539, 0.001001, 0.3745, 0.7366, 0.1892, 0.7366, 0.1892, 0.8256, 0.1872, 0.979, 0.002002, 0.9875, 0.1872, 0.9875, 0.9872, 0.1859, 0.9872, 0.3668, 0.9785, 0.3668, 0.9862, 0.1849, 0.9775, 0.3658, 0.9775, 0.1849, 0.1862, 0.978, 0.001001, 0.978, 0.001001, 0.9865, 0.8961, 0.3668, 0.9166, 0.1859, 0.9166, 0.3668, 0.8951, 0.3658, 0.8951, 0.1849, 0.9156, 0.1849, 0.7519, 0.8296, 0.5667, 0.8496, 0.7519, 0.8496, 0.7509, 0.8286, 0.5657, 0.8286, 0.5657, 0.8486, 0.8491, 0.5507, 0.8696, 0.3698, 0.8696, 0.5507, 0.8481, 0.5497, 0.8481, 0.3688, 0.8686, 0.3688, 0.3755, 0.8756, 0.1902, 0.8956, 0.3755, 0.8956, 0.3745, 0.8746, 0.1892, 0.8746, 0.1892, 0.8945, 0.8726, 0.5507, 0.8931, 0.3698, 0.8931, 0.5507, 0.8716, 0.5497, 0.8716, 0.3688, 0.8921, 0.3688, 0.7509, 0.8746, 0.5657, 0.8945, 0.5657, 0.8746, 0.8921, 0.5527, 0.8716, 0.5527, 0.8716, 0.7336, 0.9392, 0.8746, 0.7539, 0.8746, 0.7539, 0.8945, 0.9862, 0.3688, 0.9775, 0.3688, 0.9775, 0.5497, 0.1892, 0.9865, 0.3745, 0.978, 0.1892, 0.978, 0.9775, 0.9175, 0.9862, 0.7366, 0.9775, 0.7366, 0.7509, 0.978, 0.5657, 0.978, 0.5657, 0.9865, 0.001001, 0.9175, 0.001001, 0.7366, 0.1862, 0.7366, 0.8951, 0.5497, 0.8951, 0.3688, 0.9156, 0.3688, 0.7539, 0.9865, 0.7539, 0.978, 0.9392, 0.978, 0.9892, 0.001001, 0.998, 0.001001, 0.9892, 0.1819, 0.1862, 0.9895, 0.001001, 0.998, 0.001001, 0.9895, 0.9892, 0.3658, 0.9892, 0.1849, 0.998, 0.1849, 0.5657, 0.5497, 0.5657, 0.3688, 0.7509, 0.3688, 0.3745, 0.8976, 0.1892, 0.8976, 0.1892, 0.9175, 0.9156, 0.001001, 0.8951, 0.1819, 0.8951, 0.001001, 0.7509, 0.8516, 0.5657, 0.8516, 0.5657, 0.8716, 0.5657, 0.1819, 0.5657, 0.001001, 0.7509, 0.001001, 0.9892, 0.3688, 0.998, 0.3688, 0.9892, 0.5497, 0.9392, 0.955, 0.7539, 0.9635, 0.7539, 0.955, 0.9657, 0.3688, 0.9745, 0.3688, 0.9657, 0.5497, 0.5657, 0.9635, 0.5657, 0.955, 0.7509, 0.955, 0.8481, 0.7336, 0.8481, 0.5527, 0.8686, 0.5527, 0.001001, 0.3688, 0.1862, 0.3688, 0.001001, 0.5497, 0.5627, 0.955, 0.3775, 0.955, 0.3775, 0.9635, 0.9539, 0.9175, 0.9627, 0.7366, 0.9539, 0.7366, 0.7539, 0.952, 0.9392, 0.9435, 0.7539, 0.9435, 0.998, 0.5527, 0.9892, 0.5527, 0.9892, 0.7336])
me_window001_reference.materials.append(mat_window001)
me_window001_reference.use_remesh_fix_poles = True
me_window001_reference.use_remesh_preserve_attributes = False
me_window001_reference.use_mirror_vertex_groups = False
me_window001_reference.update()
me_window001_reference.normals_split_custom_set([tuple(v) for v in zip(*[iter([1.0, 0.0, 0.0, 1.0, 0.0, 0.0, 1.0, 0.0, 0.0, 1.0, 0.0, 0.0, 1.0, 0.0, 0.0, 1.0, 0.0, 0.0, 1.0, -1.945e-07, 0.0, 1.0, 0.0, 0.0, 1.0, 0.0, 0.0, 1.0, -1.945e-07, 0.0, 1.0, 0.0, 0.0, 1.0, -2.938e-07, 0.0, 1.0, -1.945e-07, 0.0, 1.0, -2.938e-07, 0.0, 1.0, -2.083e-07, 0.0, 1.0, -1.945e-07, 0.0, 1.0, -2.083e-07, 0.0, 1.0, 9.145e-07, 0.0, 1.0, -1.945e-07, 0.0, 1.0, 9.145e-07, 0.0, 1.0, 2.526e-06, 0.0, 1.0, 0.0, 0.0, 1.0, 0.0, 0.0, 1.0, 0.0, 0.0, 2.176e-08, -1.0, -2.371e-08, 1.786e-08, -1.0, -2.976e-08, -6.591e-07, -1.0, -1.217e-08, 2.176e-08, -1.0, -2.371e-08, -1.786e-08, -1.0, -2.976e-08, 1.786e-08, -1.0, -2.976e-08, 2.176e-08, -1.0, -2.371e-08, -2.179e-08, -1.0, -2.374e-08, -1.786e-08, -1.0, -2.976e-08, 1.465e-08, -1.0, -3.392e-08, -1.786e-08, -1.0, -2.976e-08, -2.179e-08, -1.0, -2.374e-08, 1.465e-08, -1.0, -3.392e-08, -2.179e-08, -1.0, -2.374e-08, 2.176e-08, -1.0, -2.368e-08, 2.176e-08, -1.0, -2.368e-08, -6.591e-07, -1.0, -1.217e-08, 1.465e-08, -1.0, -3.392e-08, 2.176e-08, -1.0, -2.368e-08, 1.786e-08, -1.0, -2.976e-08, -6.591e-07, -1.0, -1.217e-08, 1.786e-08, -1.0, -2.976e-08, 2.176e-08, -1.0, -2.368e-08, 0.0, -1.0, 0.0, 1.786e-08, -1.0, -2.976e-08, -2.309e-08, -1.0, -2.309e-08, -1.616e-08, -1.0, -2.858e-08, -1.616e-08, -1.0, -2.858e-08, -2.309e-08, -1.0, -2.309e-08, 2.176e-08, -1.0, -2.371e-08, 2.176e-08, -1.0, -2.371e-08, 6.385e-08, -1.0, -3.547e-08, -1.616e-08, -1.0, -2.858e-08, 2.176e-08, -1.0, -2.371e-08, -6.591e-07, -1.0, -1.217e-08, 6.385e-08, -1.0, -3.547e-08, -6.591e-07, -1.0, -1.217e-08, -6.591e-07, -1.0, -1.217e-08, 6.385e-08, -1.0, -3.547e-08, -6.591e-07, -1.0, -1.217e-08, 1.465e-08, -1.0, -3.392e-08, -6.591e-07, -1.0, -1.217e-08, -0.2425, -0.9701, -2.57e-08, -0.1231, -0.9847, -0.1231, -0.2425, -0.9701, -2.57e-08, -0.2425, -0.9701, -4.984e-08, -0.1231, -0.9847, -0.1231, -0.123, -0.9847, -0.1232, -0.1231, -0.9847, -0.1231, 0.1231, -0.9847, -0.1231, -0.123, -0.9847, -0.1232, -0.1231, -0.9847, -0.1231, 0.1231, -0.9847, -0.1231, 0.1231, -0.9847, -0.1231, 0.1231, -0.9847, -0.1231, 0.2425, -0.9701, -2.57e-08, 0.1231, -0.9847, -0.1231, 0.1231, -0.9847, -0.1231, 0.2425, -0.9701, -4.984e-08, 0.2425, -0.9701, -4.984e-08, 1.055e-07, -1.0, -3.547e-08, 6.994e-08, -1.0, -6.101e-08, 3.254e-08, -1.0, -2.274e-09, 1.055e-07, -1.0, -3.547e-08, -6.174e-07, -1.0, -1.217e-08, 6.994e-08, -1.0, -6.101e-08, 1.786e-08, -1.0, -2.976e-08, 6.385e-08, -1.0, -3.547e-08, -6.591e-07, -1.0, -1.217e-08, 1.786e-08, -1.0, -2.976e-08, -1.616e-08, -1.0, -2.858e-08, 6.385e-08, -1.0, -3.547e-08, 1.055e-07, -1.0, -3.547e-08, 6.994e-08, -1.0, -6.101e-08, 3.254e-08, -1.0, -2.274e-09, 1.055e-07, -1.0, -3.547e-08, -6.174e-07, -1.0, -1.217e-08, 6.994e-08, -1.0, -6.101e-08, 1.055e-07, -1.0, -3.547e-08, 6.655e-08, -1.0, -5.607e-08, 3.592e-08, -1.0, 2.67e-09, 1.055e-07, -1.0, -3.547e-08, -6.174e-07, -1.0, -1.217e-08, 6.655e-08, -1.0, -5.607e-08, 6.385e-08, -1.0, -3.547e-08, 1.786e-08, -1.0, -2.976e-08, -1.616e-08, -1.0, -2.858e-08, 6.385e-08, -1.0, -3.547e-08, -6.591e-07, -1.0, -1.217e-08, 1.786e-08, -1.0, -2.976e-08, 6.655e-08, -1.0, -5.607e-08, 1.055e-07, -1.0, -3.547e-08, -6.174e-07, -1.0, -1.217e-08, 6.655e-08, -1.0, -5.607e-08, 3.592e-08, -1.0, 2.67e-09, 1.055e-07, -1.0, -3.547e-08, 6.994e-08, -1.0, -6.101e-08, 5.631e-08, -1.0, -3.392e-08, -6.174e-07, -1.0, -1.217e-08, 6.994e-08, -1.0, -6.101e-08, 3.084e-08, -1.0, -3.456e-09, 5.631e-08, -1.0, -3.392e-08, 1.786e-08, -1.0, -2.976e-08, 1.465e-08, -1.0, -3.392e-08, -6.591e-07, -1.0, -1.217e-08, 1.786e-08, -1.0, -2.976e-08, -1.786e-08, -1.0, -2.976e-08, 1.465e-08, -1.0, -3.392e-08, 5.631e-08, -1.0, -3.392e-08, 6.994e-08, -1.0, -6.101e-08, 3.084e-08, -1.0, -3.456e-09, 5.631e-08, -1.0, -3.392e-08, -6.174e-07, -1.0, -1.217e-08, 6.994e-08, -1.0, -6.101e-08, 1.055e-07, -1.0, -3.547e-08, 6.655e-08, -1.0, -5.607e-08, 3.592e-08, -1.0, 2.67e-09, 1.055e-07, -1.0, -3.547e-08, -6.174e-07, -1.0, -1.217e-08, 6.655e-08, -1.0, -5.607e-08, 6.385e-08, -1.0, -3.547e-08, 1.786e-08, -1.0, -2.976e-08, -1.616e-08, -1.0, -2.858e-08, 6.385e-08, -1.0, -3.547e-08, -6.591e-07, -1.0, -1.217e-08, 1.786e-08, -1.0, -2.976e-08, 1.055e-07, -1.0, -3.547e-08, 6.655e-08, -1.0, -5.607e-08, 3.592e-08, -1.0, 2.67e-09, 1.055e-07, -1.0, -3.547e-08, -6.174e-07, -1.0, -1.217e-08, 6.655e-08, -1.0, -5.607e-08, 2.208e-08, 0.0, 1.0, 2.208e-08, 0.0, 1.0, 2.208e-08, 0.0, 1.0, -2.943e-08, 0.0, 1.0, -2.943e-08, 0.0, 1.0, -2.943e-08, 0.0, 1.0, 0.0, 0.0, -1.0, 0.0, 0.0, -1.0, 0.0, 0.0, -1.0, 7.359e-09, 0.0, -1.0, 7.359e-09, 0.0, -1.0, 7.359e-09, 0.0, -1.0, 5.631e-08, -1.0, -3.392e-08, 3.084e-08, -1.0, -3.456e-09, 1.525e-08, -1.0, 1.33e-08, 5.631e-08, -1.0, -3.392e-08, 1.525e-08, -1.0, 1.33e-08, 5.879e-08, -1.0, -6.071e-08, 5.879e-08, -1.0, -6.071e-08, -6.174e-07, -1.0, -1.217e-08, 5.631e-08, -1.0, -3.392e-08, 5.879e-08, -1.0, -6.071e-08, 6.655e-08, -1.0, -5.607e-08, -6.174e-07, -1.0, -1.217e-08, 6.655e-08, -1.0, -5.607e-08, 5.879e-08, -1.0, -6.071e-08, 1.91e-08, -1.0, 1.356e-08, 6.655e-08, -1.0, -5.607e-08, 1.91e-08, -1.0, 1.356e-08, 3.592e-08, -1.0, 2.67e-09, 3.592e-08, -1.0, 2.67e-09, 1.91e-08, -1.0, 1.356e-08, -4.444e-08, -1.0, -4.444e-08, 6.425e-08, -1.0, -5.965e-08, 1.055e-07, -1.0, -3.547e-08, 3.592e-08, -1.0, 2.67e-09, 6.425e-08, -1.0, -5.965e-08, -6.174e-07, -1.0, -1.217e-08, 1.055e-07, -1.0, -3.547e-08, -6.174e-07, -1.0, -1.217e-08, -6.174e-07, -1.0, -1.217e-08, 1.055e-07, -1.0, -3.547e-08, -6.174e-07, -1.0, -1.217e-08, 5.631e-08, -1.0, -3.392e-08, -6.174e-07, -1.0, -1.217e-08, 6.425e-08, -1.0, -5.965e-08, 6.994e-08, -1.0, -6.101e-08, -6.174e-07, -1.0, -1.217e-08, 6.425e-08, -1.0, -5.965e-08, 3.084e-08, -1.0, -3.456e-09, 6.994e-08, -1.0, -6.101e-08, 6.425e-08, -1.0, -5.965e-08, 1.525e-08, -1.0, 1.33e-08, 3.084e-08, -1.0, -3.456e-09, -1.0, 0.0, 0.0, -1.0, 0.0, 0.0, -1.0, 0.0, 0.0, -1.0, 0.0, 0.0, -1.0, 0.0, 0.0, -1.0, 0.0, 0.0, -1.0, 0.0, 0.0, -1.0, 0.0, 0.0, -1.0, 0.0, 0.0, -1.0, 0.0, 0.0, -1.0, 0.0, 0.0, -1.0, 0.0, 0.0, 8.957e-10, -1.0, -3.077e-08, 4.365e-08, -1.0, 6.837e-10, 4.336e-08, -1.0, 2.034e-09, -3.413e-10, -1.0, -2.155e-08, 4.336e-08, -1.0, 2.034e-09, 4.365e-08, -1.0, 6.837e-10, -3.413e-10, -1.0, -2.155e-08, 4.365e-08, -1.0, 6.837e-10, 8.957e-10, -1.0, -2.194e-08, 4.336e-08, -1.0, -1.989e-08, -3.413e-10, -1.0, -2.155e-08, 8.957e-10, -1.0, -2.194e-08, 4.336e-08, -1.0, -1.989e-08, 8.957e-10, -1.0, -2.194e-08, 4.365e-08, -1.0, -2.042e-08, 4.365e-08, -1.0, -2.042e-08, -3.413e-10, -1.0, -3.065e-08, 4.336e-08, -1.0, -1.989e-08, 4.365e-08, -1.0, -2.042e-08, 8.957e-10, -1.0, -3.077e-08, -3.413e-10, -1.0, -3.065e-08, 8.957e-10, -1.0, -3.077e-08, 4.336e-08, -1.0, 2.034e-09, -3.413e-10, -1.0, -3.065e-08, 1.0, 0.0, 0.0, 1.0, 0.0, 0.0, 1.0, 0.0, 0.0, 1.0, 0.0, 0.0, 1.0, 0.0, 0.0, 1.0, 0.0, 0.0, 1.0, 0.0, 0.0, 1.0, 0.0, 0.0, 1.0, 0.0, 0.0, 1.0, 0.0, 0.0, 1.0, 0.0, 0.0, 1.0, 0.0, 0.0, -3.725e-08, 0.0, 1.0, -3.725e-08, 0.0, 1.0, -3.725e-08, 0.0, 1.0, -1.087e-08, 0.0, 1.0, 0.0, 0.0, 1.0, 0.0, 0.0, 1.0, -1.087e-08, 0.0, 1.0, -1.239e-09, 0.0, 1.0, 0.0, 0.0, 1.0, -1.087e-08, 0.0, 1.0, -1.251e-08, 0.0, 1.0, -1.239e-09, 0.0, 1.0, -2.623e-08, 0.0, -1.0, -5.269e-10, 0.0, -1.0, -5.298e-08, 0.0, -1.0, -2.623e-08, 0.0, -1.0, -5.843e-08, 0.0, -1.0, -5.269e-10, 0.0, -1.0, -5.843e-08, 0.0, -1.0, -2.623e-08, 0.0, -1.0, -4.834e-09, 0.0, -1.0, -5.843e-08, 0.0, -1.0, -4.834e-09, 0.0, -1.0, -1.217e-07, 0.0, -1.0, -1.0, 0.0, 0.0, -1.0, 0.0, 0.0, -1.0, 0.0, 0.0, -1.0, -1.945e-07, 0.0, -1.0, 9.145e-07, 0.0, -1.0, 2.526e-06, 0.0, -1.0, -1.945e-07, 0.0, -1.0, -2.083e-07, 0.0, -1.0, 9.145e-07, 0.0, -1.0, -1.945e-07, 0.0, -1.0, -2.938e-07, 0.0, -1.0, -2.083e-07, 0.0, -1.0, -1.945e-07, 0.0, -1.0, 0.0, 0.0, -1.0, -2.938e-07, 0.0, -1.0, -1.945e-07, 0.0, -1.0, 0.0, 0.0, -1.0, 0.0, 0.0, -1.0, 0.0, 0.0, -1.0, 0.0, 0.0, -1.0, 0.0, 0.0, -1.0, 0.0, 0.0, -1.0, 0.0, 0.0, -1.0, 0.0, 0.0, 1.0, 0.0, 0.0, 1.0, 0.0, 0.0, 1.0, 0.0, 0.0, 1.0, 0.0, 0.0, 1.0, 0.0, 0.0, 1.0, 0.0, 0.0, -1.0, 0.0, 0.0, -1.0, 0.0, 0.0, -1.0, 0.0, 0.0, -1.0, 0.0, 0.0, -1.0, 0.0, 0.0, -1.0, 0.0, 0.0, 1.0, 0.0, 0.0, 1.0, 0.0, 0.0, 1.0, 0.0, 0.0, 1.0, 0.0, 0.0, 1.0, 0.0, 0.0, 1.0, 0.0, 0.0, -1.0, 0.0, 0.0, -1.0, 0.0, 0.0, -1.0, 0.0, 0.0, -1.0, 0.0, 0.0, -1.0, 0.0, 0.0, -1.0, 0.0, 0.0, 0.0, -1.0, -4.503e-08, 2.382e-08, -1.0, -1.537e-08, 0.0, -1.0, -1.501e-08, 0.0, -1.0, -4.503e-08, 0.0, -1.0, -4.503e-08, 2.382e-08, -1.0, -1.537e-08, 7.506e-08, -1.0, 0.0, 7.506e-08, -1.0, 0.0, 7.506e-08, -1.0, 0.0, 7.506e-08, -1.0, 0.0, 2.52e-08, -1.0, -1.48e-08, 2.382e-08, -1.0, -1.537e-08, 2.52e-08, -1.0, -1.48e-08, 0.0, -1.0, -1.501e-08, 2.382e-08, -1.0, -1.537e-08, 2.52e-08, -1.0, -1.48e-08, 0.0, -1.0, -1.501e-08, 0.0, -1.0, -1.501e-08, 0.0, -1.0, -1.501e-08, 0.0, -1.0, -1.501e-08, 0.0, -1.0, -1.501e-08, 0.0, -1.0, -1.501e-08, 0.0, -1.0, -1.48e-08, 0.0, -1.0, -1.501e-08, 0.0, -1.0, -1.48e-08, 2.428e-08, -1.0, -1.501e-08, 0.0, -1.0, -1.501e-08, 0.0, -1.0, -1.48e-08, 2.312e-08, -1.0, -1.537e-08, 2.428e-08, -1.0, -1.501e-08, 2.312e-08, -1.0, -1.537e-08, 7.285e-08, -1.0, 0.0, 2.428e-08, -1.0, -1.501e-08, 7.285e-08, -1.0, 0.0, 7.285e-08, -1.0, 0.0, 7.285e-08, -1.0, 0.0, 0.0, -1.0, -4.415e-08, 0.0, -1.0, -4.415e-08, 0.0, -1.0, -4.415e-08, 0.0, -1.0, -4.503e-08, 0.0, -1.0, -1.501e-08, 2.52e-08, -1.0, -1.48e-08, 0.0, -1.0, -4.503e-08, 0.0, -1.0, -1.501e-08, 2.428e-08, -1.0, -1.501e-08, 0.0, -1.0, -4.503e-08, 0.0, -1.0, -4.503e-08, 0.0, -1.0, -1.501e-08, 0.0, -1.0, -4.415e-08, 0.0, -1.0, -4.415e-08, 0.0, -1.0, -4.415e-08, 0.0, -1.0, -4.503e-08, 2.312e-08, -1.0, -1.537e-08, 0.0, -1.0, -1.48e-08, 1.0, 0.0, 0.0, 1.0, 0.0, 0.0, 1.0, 0.0, 0.0, 1.0, 0.0, 0.0, 1.0, 0.0, 0.0, 1.0, 0.0, 0.0, -1.0, 0.0, 0.0, -1.0, 0.0, 0.0, -1.0, 0.0, 0.0, -1.0, 0.0, 0.0, -1.0, 0.0, 0.0, -1.0, 0.0, 0.0, 1.0, 0.0, 0.0, 1.0, 0.0, 0.0, 1.0, 0.0, 0.0, 1.0, 0.0, 0.0, 1.0, 0.0, 0.0, 1.0, 0.0, 0.0, -1.0, 0.0, 0.0, -1.0, 0.0, 0.0, -1.0, 0.0, 0.0, -1.0, 0.0, 0.0, -1.0, 0.0, 0.0, -1.0, 0.0, 0.0, 0.0, 0.0, 1.0, 0.0, 0.0, 1.0, 0.0, 0.0, 1.0, 0.0, 0.0, 1.0, 0.0, 0.0, 1.0, 0.0, 0.0, 1.0, 0.0, 0.0, -1.0, 0.0, 0.0, -1.0, 0.0, 0.0, -1.0, 0.0, 0.0, -1.0, 0.0, 0.0, -1.0, 0.0, 0.0, -1.0, 2.175e-08, -1.0, -2.371e-08, -1.616e-08, -1.0, -2.858e-08, -4.444e-08, -1.0, -4.444e-08, 2.175e-08, -1.0, -2.371e-08, 6.385e-08, -1.0, -3.547e-08, -1.616e-08, -1.0, -2.858e-08, 2.175e-08, -1.0, -2.371e-08, 0.0, -1.0, -8.983e-14, -1.616e-08, -1.0, -2.858e-08, 2.175e-08, -1.0, -2.371e-08, -1.616e-08, -1.0, -2.858e-08, 1.786e-08, -1.0, -2.976e-08, 2.175e-08, -1.0, -2.371e-08, 1.786e-08, -1.0, -2.976e-08, -6.591e-07, -1.0, -1.217e-08, 2.175e-08, -1.0, -2.371e-08, -6.591e-07, -1.0, -1.217e-08, 6.385e-08, -1.0, -3.547e-08, 6.385e-08, -1.0, -3.547e-08, -6.591e-07, -1.0, -1.217e-08, 6.385e-08, -1.0, -3.547e-08, 6.385e-08, -1.0, -3.547e-08, 6.385e-08, -1.0, -3.547e-08, -6.591e-07, -1.0, -1.217e-08, 2.175e-08, -1.0, -2.371e-08, -6.591e-07, -1.0, -1.217e-08, 6.385e-08, -1.0, -3.547e-08, 2.175e-08, -1.0, -2.371e-08, 1.786e-08, -1.0, -2.976e-08, -6.591e-07, -1.0, -1.217e-08, 1.786e-08, -1.0, -2.976e-08, 2.175e-08, -1.0, -2.371e-08, -2.222e-08, -1.0, -2.222e-08, 1.786e-08, -1.0, -2.976e-08, -2.222e-08, -1.0, -2.222e-08, -1.616e-08, -1.0, -2.858e-08, 2.175e-08, -1.0, -2.371e-08, -1.616e-08, -1.0, -2.858e-08, -2.222e-08, -1.0, -2.222e-08, 2.175e-08, -1.0, -2.371e-08, 6.385e-08, -1.0, -3.547e-08, -1.616e-08, -1.0, -2.858e-08, 6.307e-08, -1.0, -5.949e-08, 3.592e-08, -1.0, 2.67e-09, 1.91e-08, -1.0, 1.356e-08, 6.307e-08, -1.0, -5.949e-08, 1.055e-07, -1.0, -3.547e-08, 3.592e-08, -1.0, 2.67e-09, 6.655e-08, -1.0, -5.607e-08, 1.91e-08, -1.0, 1.356e-08, 3.592e-08, -1.0, 2.67e-09, 6.655e-08, -1.0, -5.607e-08, 5.992e-08, -1.0, -6.092e-08, 1.91e-08, -1.0, 1.356e-08, 5.992e-08, -1.0, -6.092e-08, 6.655e-08, -1.0, -5.607e-08, -6.174e-07, -1.0, -1.217e-08, 5.992e-08, -1.0, -6.092e-08, -6.174e-07, -1.0, -1.217e-08, 1.055e-07, -1.0, -3.547e-08, 1.055e-07, -1.0, -3.547e-08, 1.055e-07, -1.0, -3.547e-08, -6.174e-07, -1.0, -1.217e-08, 1.055e-07, -1.0, -3.547e-08, -6.174e-07, -1.0, -1.217e-08, 1.055e-07, -1.0, -3.547e-08, 6.307e-08, -1.0, -5.949e-08, -6.174e-07, -1.0, -1.217e-08, 1.055e-07, -1.0, -3.547e-08, 6.307e-08, -1.0, -5.949e-08, 6.994e-08, -1.0, -6.101e-08, -6.174e-07, -1.0, -1.217e-08, 6.307e-08, -1.0, -5.949e-08, 3.254e-08, -1.0, -2.274e-09, 6.994e-08, -1.0, -6.101e-08, 6.307e-08, -1.0, -5.949e-08, 1.482e-08, -1.0, 1.481e-08, 3.254e-08, -1.0, -2.274e-09, -4.444e-08, -1.0, -4.444e-08, 3.254e-08, -1.0, -2.274e-09, 1.482e-08, -1.0, 1.481e-08, 5.992e-08, -1.0, -6.092e-08, 1.055e-07, -1.0, -3.547e-08, 3.254e-08, -1.0, -2.274e-09, -3.679e-09, 0.0, -1.0, -3.679e-09, 0.0, -1.0, -3.679e-09, 0.0, -1.0, 7.359e-09, 0.0, -1.0, 7.359e-09, 0.0, -1.0, 7.359e-09, 0.0, -1.0, -3.679e-09, 0.0, 1.0, -3.679e-09, 0.0, 1.0, -3.679e-09, 0.0, 1.0, 0.0, 0.0, 1.0, 0.0, 0.0, 1.0, 0.0, 0.0, 1.0, 5.746e-08, -0.3957, 0.9184, 2.745e-10, -0.3957, 0.9184, 5.774e-08, -0.3957, 0.9184, 5.746e-08, -0.3957, 0.9184, 0.0, -0.3957, 0.9184, 2.745e-10, -0.3957, 0.9184, 1.01e-07, -0.3957, -0.9184, 4.825e-10, -0.3957, -0.9184, 1.015e-07, -0.3957, -0.9184, 1.01e-07, -0.3957, -0.9184, 0.0, -0.3957, -0.9184, 4.825e-10, -0.3957, -0.9184, 3.532e-08, -1.0, 0.0, 3.532e-08, -1.0, 0.0, 3.532e-08, -1.0, 0.0, 3.532e-08, -1.0, 0.0, 3.532e-08, -1.0, 0.0, 3.532e-08, -1.0, 0.0, -2.254e-08, 0.0, -1.0, -2.478e-09, 0.0, -1.0, -2.502e-08, 0.0, -1.0, -2.254e-08, 0.0, -1.0, 0.0, 0.0, -1.0, -2.478e-09, 0.0, -1.0, -1.349e-08, -0.9184, -0.3957, 8.704e-08, -0.9184, -0.3957, -1.398e-08, -0.9184, -0.3957, -1.349e-08, -0.9184, -0.3957, 8.752e-08, -0.9184, -0.3957, 8.704e-08, -0.9184, -0.3957, 2.964e-08, -0.9184, 0.3957, 1.416e-10, -0.9184, 0.3957, 2.978e-08, -0.9184, 0.3957, 2.964e-08, -0.9184, 0.3957, 0.0, -0.9184, 0.3957, 1.416e-10, -0.9184, 0.3957, 1.404e-07, 0.0, -1.0, 3.148e-09, 0.0, -1.0, 1.435e-07, 0.0, -1.0, 1.404e-07, 0.0, -1.0, 0.0, 0.0, -1.0, 3.148e-09, 0.0, -1.0, 1.0, 0.0, 0.0, 1.0, 0.0, 0.0, 1.0, 0.0, 0.0, 1.0, 0.0, 0.0, 1.0, 0.0, 0.0, 1.0, 0.0, 0.0, 9.152e-08, 0.0, 1.0, 2.053e-09, 0.0, 1.0, 9.357e-08, 0.0, 1.0, 9.152e-08, 0.0, 1.0, 0.0, 0.0, 1.0, 2.053e-09, 0.0, 1.0, -1.0, 0.0, 0.0, -1.0, 0.0, 0.0, -1.0, 0.0, 0.0, -1.0, 0.0, 0.0, -1.0, 0.0, 0.0, -1.0, 0.0, 0.0, -2.313e-08, 0.0, 1.0, -4.162e-10, 0.0, 1.0, -2.355e-08, 0.0, 1.0, -2.313e-08, 0.0, 1.0, 0.0, 0.0, 1.0, -4.162e-10, 0.0, 1.0, 1.055e-07, -1.0, -3.547e-08, 1.055e-07, -1.0, -3.547e-08, -6.174e-07, -1.0, -1.217e-08, 1.055e-07, -1.0, -3.547e-08, -6.174e-07, -1.0, -1.217e-08, 1.055e-07, -1.0, -3.547e-08, 6.307e-08, -1.0, -5.949e-08, -6.174e-07, -1.0, -1.217e-08, 1.055e-07, -1.0, -3.547e-08, 6.307e-08, -1.0, -5.949e-08, 6.994e-08, -1.0, -6.101e-08, -6.174e-07, -1.0, -1.217e-08, 6.307e-08, -1.0, -5.949e-08, 3.254e-08, -1.0, -2.274e-09, 6.994e-08, -1.0, -6.101e-08, 6.307e-08, -1.0, -5.949e-08, 7.407e-08, -1.0, 7.407e-08, 3.254e-08, -1.0, -2.274e-09, 5.879e-08, -1.0, -6.074e-08, 3.254e-08, -1.0, -2.274e-09, -4.444e-08, -1.0, -4.444e-08, 5.879e-08, -1.0, -6.074e-08, 1.055e-07, -1.0, -3.547e-08, 3.254e-08, -1.0, -2.274e-09, 5.879e-08, -1.0, -6.074e-08, -6.174e-07, -1.0, -1.217e-08, 1.055e-07, -1.0, -3.547e-08, 5.879e-08, -1.0, -6.074e-08, 6.655e-08, -1.0, -5.607e-08, -6.174e-07, -1.0, -1.217e-08, 6.655e-08, -1.0, -5.607e-08, 5.879e-08, -1.0, -6.074e-08, 1.91e-08, -1.0, 1.356e-08, 6.655e-08, -1.0, -5.607e-08, 1.91e-08, -1.0, 1.356e-08, 3.592e-08, -1.0, 2.67e-09, 6.307e-08, -1.0, -5.949e-08, 3.592e-08, -1.0, 2.67e-09, 1.91e-08, -1.0, 1.356e-08, 6.307e-08, -1.0, -5.949e-08, 1.055e-07, -1.0, -3.547e-08, 3.592e-08, -1.0, 2.67e-09, -6.174e-07, -1.0, -1.217e-08, 5.631e-08, -1.0, -3.392e-08, -6.174e-07, -1.0, -1.217e-08, -6.174e-07, -1.0, -1.217e-08, -6.174e-07, -1.0, -1.217e-08, 1.055e-07, -1.0, -3.547e-08, 6.307e-08, -1.0, -5.949e-08, -6.174e-07, -1.0, -1.217e-08, 1.055e-07, -1.0, -3.547e-08, 6.307e-08, -1.0, -5.949e-08, 1.055e-07, -1.0, -3.547e-08, 3.592e-08, -1.0, 2.67e-09, 3.592e-08, -1.0, 2.67e-09, 1.696e-08, -1.0, 1.696e-08, 6.307e-08, -1.0, -5.949e-08, 6.655e-08, -1.0, -5.607e-08, 1.696e-08, -1.0, 1.696e-08, 3.592e-08, -1.0, 2.67e-09, 6.655e-08, -1.0, -5.607e-08, 5.879e-08, -1.0, -6.071e-08, 7.407e-08, -1.0, -7.407e-08, 5.879e-08, -1.0, -6.071e-08, 6.655e-08, -1.0, -5.607e-08, -6.174e-07, -1.0, -1.217e-08, 5.879e-08, -1.0, -6.071e-08, -6.174e-07, -1.0, -1.217e-08, 5.631e-08, -1.0, -3.392e-08, 5.631e-08, -1.0, -3.392e-08, 1.525e-08, -1.0, 1.33e-08, 5.879e-08, -1.0, -6.071e-08, 5.631e-08, -1.0, -3.392e-08, 3.084e-08, -1.0, -3.456e-09, 1.525e-08, -1.0, 1.33e-08, 6.307e-08, -1.0, -5.949e-08, 1.525e-08, -1.0, 1.33e-08, 3.084e-08, -1.0, -3.456e-09, 6.307e-08, -1.0, -5.949e-08, 3.084e-08, -1.0, -3.456e-09, 6.994e-08, -1.0, -6.101e-08, 6.307e-08, -1.0, -5.949e-08, 6.994e-08, -1.0, -6.101e-08, -6.174e-07, -1.0, -1.217e-08])] * 3)])
me_window001_physics = bpy.data.meshes.new('window001_physics')
me_window001_physics.from_pydata([(27.0, -6.0, -46.5), (-27.0, -6.0, -46.5), (-27.0, -1e-06, -46.5), (27.0, 1e-06, -46.5), (-27.0, -6.0, 52.5), (27.0, -6.0, 52.5), (-27.0, -1e-06, 52.5), (27.0, 1e-06, 52.5), (-27.0, -4.5, -51.0), (-27.0, -13.5, -51.0), (-27.0, -4.5, -46.5), (-27.0, -13.5, -46.5), (27.0, -13.5, -51.0), (27.0, -4.5, -51.0), (27.0, -13.5, -46.5), (27.0, -4.5, -46.5)], [], [(0, 1, 2), (0, 2, 3), (0, 4, 1), (0, 5, 4), (1, 4, 2), (2, 4, 6), (0, 7, 5), (0, 3, 7), (5, 6, 4), (5, 7, 6), (6, 7, 2), (2, 7, 3), (8, 9, 10), (10, 9, 11), (9, 8, 12), (12, 8, 13), (8, 10, 13), (9, 14, 11), (9, 12, 14), (13, 14, 12), (13, 15, 14), (10, 14, 15), (10, 11, 14), (13, 10, 15)])
me_window001_physics.polygons.foreach_set('use_smooth', [True] * 24)
_uv = me_window001_physics.uv_layers.new(name='UVMap')
_uv.uv.foreach_set('vector', [0.0, 0.0, 0.0, 0.0, 0.0, 0.0, 0.0, 0.0, 0.0, 0.0, 0.0, 0.0, 0.0, 0.0, 0.0, 0.0, 0.0, 0.0, 0.0, 0.0, 0.0, 0.0, 0.0, 0.0, 0.0, 0.0, 0.0, 0.0, 0.0, 0.0, 0.0, 0.0, 0.0, 0.0, 0.0, 0.0, 0.0, 0.0, 0.0, 0.0, 0.0, 0.0, 0.0, 0.0, 0.0, 0.0, 0.0, 0.0, 0.0, 0.0, 0.0, 0.0, 0.0, 0.0, 0.0, 0.0, 0.0, 0.0, 0.0, 0.0, 0.0, 0.0, 0.0, 0.0, 0.0, 0.0, 0.0, 0.0, 0.0, 0.0, 0.0, 0.0, 0.0, 0.0, 0.0, 0.0, 0.0, 0.0, 0.0, 0.0, 0.0, 0.0, 0.0, 0.0, 0.0, 0.0, 0.0, 0.0, 0.0, 0.0, 0.0, 0.0, 0.0, 0.0, 0.0, 0.0, 0.0, 0.0, 0.0, 0.0, 0.0, 0.0, 0.0, 0.0, 0.0, 0.0, 0.0, 0.0, 0.0, 0.0, 0.0, 0.0, 0.0, 0.0, 0.0, 0.0, 0.0, 0.0, 0.0, 0.0, 0.0, 0.0, 0.0, 0.0, 0.0, 0.0, 0.0, 0.0, 0.0, 0.0, 0.0, 0.0, 0.0, 0.0, 0.0, 0.0, 0.0, 0.0, 0.0, 0.0, 0.0, 0.0, 0.0, 0.0])
me_window001_physics.materials.append(mat_phy)
me_window001_physics.use_remesh_fix_poles = True
me_window001_physics.use_remesh_preserve_attributes = False
me_window001_physics.use_mirror_vertex_groups = False
me_window001_physics.update()
me_window001_physics.normals_split_custom_set([tuple(v) for v in zip(*[iter([0.9921, 0.0602, 0.1102, 0.9921, 0.06015, -0.1102, -0.9921, 0.06015, -0.1102, 0.9921, 0.0602, 0.1102, -0.9921, 0.06015, -0.1102, -0.9921, 0.06017, 0.1102, 0.9921, 0.0602, 0.1102, 0.9934, -0.03016, -0.1104, 0.9921, 0.06015, -0.1102, 0.9921, 0.0602, 0.1102, 0.9868, -0.1196, 0.1096, 0.9934, -0.03016, -0.1104, 0.9921, 0.06015, -0.1102, 0.9934, -0.03016, -0.1104, -0.9921, 0.06015, -0.1102, -0.9921, 0.06015, -0.1102, 0.9934, -0.03016, -0.1104, -0.9868, -0.1196, -0.1096, 0.9921, 0.0602, 0.1102, -0.9934, -0.03013, 0.1104, 0.9868, -0.1196, 0.1096, 0.9921, 0.0602, 0.1102, -0.9921, 0.06017, 0.1102, -0.9934, -0.03013, 0.1104, 0.9868, -0.1196, 0.1096, -0.9868, -0.1196, -0.1096, 0.9934, -0.03016, -0.1104, 0.9868, -0.1196, 0.1096, -0.9934, -0.03013, 0.1104, -0.9868, -0.1196, -0.1096, -0.9868, -0.1196, -0.1096, -0.9934, -0.03013, 0.1104, -0.9921, 0.06015, -0.1102, -0.9921, 0.06015, -0.1102, -0.9934, -0.03013, 0.1104, -0.9921, 0.06017, 0.1102, -0.2423, 0.9693, -0.04042, 0.7023, 0.7022, -0.1171, -0.446, -0.8919, -0.07434, -0.446, -0.8919, -0.07434, 0.7023, 0.7022, -0.1171, 0.4459, -0.892, -0.07434, 0.7023, 0.7022, -0.1171, -0.2423, 0.9693, -0.04042, 0.2423, 0.9694, 0.04036, 0.2423, 0.9694, 0.04036, -0.2423, 0.9693, -0.04042, -0.7022, 0.7023, 0.117, -0.2423, 0.9693, -0.04042, -0.446, -0.8919, -0.07434, -0.7022, 0.7023, 0.117, 0.7023, 0.7022, -0.1171, 0.4459, -0.892, 0.07434, 0.4459, -0.892, -0.07434, 0.7023, 0.7022, -0.1171, 0.2423, 0.9694, 0.04036, 0.4459, -0.892, 0.07434, -0.7022, 0.7023, 0.117, 0.4459, -0.892, 0.07434, 0.2423, 0.9694, 0.04036, -0.7022, 0.7023, 0.117, -0.446, -0.892, 0.07433, 0.4459, -0.892, 0.07434, -0.446, -0.8919, -0.07434, 0.4459, -0.892, 0.07434, -0.446, -0.892, 0.07433, -0.446, -0.8919, -0.07434, 0.4459, -0.892, -0.07434, 0.4459, -0.892, 0.07434, -0.7022, 0.7023, 0.117, -0.446, -0.8919, -0.07434, -0.446, -0.892, 0.07433])] * 3)])
arm_window001_qc_skeleton = bpy.data.armatures.new('window001.qc_skeleton')  # bones are not reproduced

# ---- objects
ob_window001_qc_skeleton = bpy.data.objects.new('window001.qc_skeleton', arm_window001_qc_skeleton)
ob_window001_reference = bpy.data.objects.new('window001_reference', me_window001_reference)
ob_window001_physics = bpy.data.objects.new('window001_physics', me_window001_physics)

# ---- transforms, parenting, visibility, modifiers, constraints
ob_window001_qc_skeleton.location = (0.0, 0.0, 0.0)
ob_window001_qc_skeleton.show_in_front = True
ob_window001_qc_skeleton.lineart.crease_threshold = 0.0
ob_window001_reference.parent = ob_window001_qc_skeleton
ob_window001_reference.location = (0.0, 0.0, 0.0)
ob_window001_reference.lineart.crease_threshold = 0.0
_vg = ob_window001_reference.vertex_groups.new(name='static_prop')
_vg.add([0, 1, 2, 3, 4, 5, 6, 7, 8, 9, 10, 11, 12, 13, 14, 15, 16, 17, 18, 19, 20, 21, 22, 23, 24, 25, 26, 27, 28, 29, 30, 31, 32, 33, 34, 35, 36, 37, 38, 39, 40, 41, 42, 43, 44, 45, 46, 47, 48, 49, 50, 51, 52, 53, 54, 55, 56, 57, 58, 59, 60, 61, 62, 63, 64, 65, 66, 67, 68, 69, 70, 71, 72, 73, 74, 75, 76, 77, 78, 79, 80, 81, 82, 83, 84, 85, 86, 87, 88, 89, 90, 91, 92, 93, 94, 95, 96, 97, 98, 99, 100, 101, 102, 103, 104, 105, 106, 107, 108, 109, 110, 111, 112, 113, 114, 115, 116, 117, 118, 119, 120, 121, 122, 123, 124, 125, 126, 127, 128, 129], 1.0, 'REPLACE')
_m = ob_window001_reference.modifiers.new('Armature', 'ARMATURE')
_m.object = ob_window001_qc_skeleton
ob_window001_physics.parent = ob_window001_qc_skeleton
ob_window001_physics.location = (0.0, 0.0, 0.0)
ob_window001_physics.display_type = 'SOLID'
ob_window001_physics.show_wire = True
ob_window001_physics.lineart.crease_threshold = 0.0
_vg = ob_window001_physics.vertex_groups.new(name='static_prop')
_vg.add([0, 1, 2, 3, 4, 5, 6, 7, 8, 9, 10, 11, 12, 13, 14, 15], 1.0, 'REPLACE')
_m = ob_window001_physics.modifiers.new('Armature', 'ARMATURE')
_m.object = ob_window001_qc_skeleton

# ---- collection membership
scene.collection.objects.link(ob_window001_qc_skeleton)
scene.collection.objects.link(ob_window001_reference)
scene.collection.objects.link(ob_window001_physics)
col_window001.objects.link(ob_window001_qc_skeleton)
col_window001.objects.link(ob_window001_reference)
col_window001.objects.link(ob_window001_physics)

# ---- scene / render settings (as saved in the file)
scene.frame_start = 1; scene.frame_end = 250; scene.frame_set(0)
scene.render.engine = 'BLENDER_EEVEE_NEXT'
scene.cycles.use_denoising = False
scene.cycles.samples = 128
scene.cycles.sampling_pattern = 'TABULATED_SOBOL'
scene.cycles.use_adaptive_sampling = False
scene.cycles.use_light_tree = False
scene.view_settings.view_transform = 'Filmic'
bpy.context.view_layer.update()

# ---- added for rendering (the .blend has no active camera and no usable light): camera, sun + grey world if the file has none
cam_auto = bpy.data.cameras.new('AutoCamera')
cam_auto.lens = 50.0
cam_auto.sensor_width = 36.0
cam_auto.clip_end = 1908.21
ob_auto_camera = bpy.data.objects.new('AutoCamera', cam_auto)
scene.collection.objects.link(ob_auto_camera)
ob_auto_camera.location = (108.731, -137.227, 87.7345)
ob_auto_camera.rotation_euler = (1.09748, -7.21219e-08, 0.694738)
scene.camera = ob_auto_camera
light_auto_sun = bpy.data.lights.new('AutoSun', 'SUN')
light_auto_sun.energy = 3.0
light_auto_sun.angle = 0.0523599
ob_auto_sun = bpy.data.objects.new('AutoSun', light_auto_sun)
scene.collection.objects.link(ob_auto_sun)
ob_auto_sun.rotation_euler = (0.872665, 0.174533, 0.523599)
if scene.world is None:
    world_auto = bpy.data.worlds.new('AutoWorld')
    world_auto.color = (0.3, 0.3, 0.3)
    scene.world = world_auto
bpy.context.view_layer.update()
